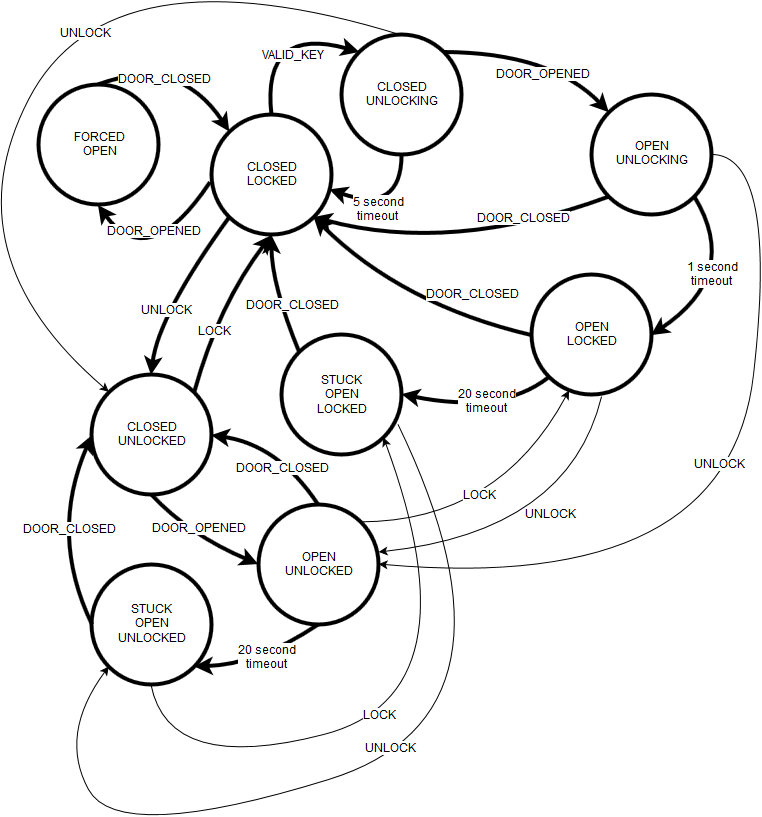

The diagram above was exported from draw.io. Its source (the exported page's mxGraphModel, read from the mxfile embedded in the PNG):
<mxGraphModel dx="1093" dy="807" grid="1" gridSize="10" guides="1" tooltips="1" connect="1" arrows="1" fold="1" page="1" pageScale="1" pageWidth="826" pageHeight="1169" background="#ffffff" math="0">
  <root>
    <mxCell id="0" />
    <mxCell id="1" parent="0" />
    <mxCell id="2" value="CLOSED&lt;br&gt;LOCKED" style="ellipse;whiteSpace=wrap;html=1;strokeWidth=4;" vertex="1" parent="1">
      <mxGeometry x="223" y="170" width="120" height="120" as="geometry" />
    </mxCell>
    <mxCell id="4" value="CLOSED&lt;br&gt;UNLOCKING" style="ellipse;whiteSpace=wrap;html=1;strokeWidth=4;" vertex="1" parent="1">
      <mxGeometry x="353" y="90" width="120" height="120" as="geometry" />
    </mxCell>
    <mxCell id="6" value="OPEN&lt;br&gt;UNLOCKING" style="ellipse;whiteSpace=wrap;html=1;strokeWidth=4;" vertex="1" parent="1">
      <mxGeometry x="603" y="150" width="120" height="120" as="geometry" />
    </mxCell>
    <mxCell id="7" value="FORCED&lt;br&gt;OPEN" style="ellipse;whiteSpace=wrap;html=1;strokeWidth=4;" vertex="1" parent="1">
      <mxGeometry x="50" y="140" width="120" height="120" as="geometry" />
    </mxCell>
    <mxCell id="8" value="OPEN&lt;br&gt;LOCKED" style="ellipse;whiteSpace=wrap;html=1;strokeWidth=4;" vertex="1" parent="1">
      <mxGeometry x="543" y="330" width="120" height="120" as="geometry" />
    </mxCell>
    <mxCell id="10" value="STUCK&lt;br&gt;OPEN&lt;br&gt;LOCKED&lt;br&gt;" style="ellipse;whiteSpace=wrap;html=1;strokeWidth=4;" vertex="1" parent="1">
      <mxGeometry x="293" y="390" width="120" height="120" as="geometry" />
    </mxCell>
    <mxCell id="13" value="" style="curved=1;endArrow=classic;html=1;exitX=0.5;exitY=0;entryX=0;entryY=0;strokeWidth=4;" edge="1" parent="1" source="7" target="2">
      <mxGeometry width="50" height="50" relative="1" as="geometry">
        <mxPoint x="373" y="310" as="sourcePoint" />
        <mxPoint x="423" y="260" as="targetPoint" />
        <Array as="points">
          <mxPoint x="190" y="110" />
        </Array>
      </mxGeometry>
    </mxCell>
    <mxCell id="14" value="DOOR_CLOSED" style="text;html=1;resizable=0;points=[];;align=center;verticalAlign=middle;labelBackgroundColor=#ffffff;" vertex="1" connectable="0" parent="13">
      <mxGeometry x="-0.264" y="-21" relative="1" as="geometry">
        <mxPoint x="-3" y="-3" as="offset" />
      </mxGeometry>
    </mxCell>
    <mxCell id="15" value="" style="curved=1;endArrow=classic;html=1;exitX=-0.008;exitY=0.567;entryX=0.5;entryY=1;exitPerimeter=0;strokeWidth=4;" edge="1" parent="1" source="2" target="7">
      <mxGeometry width="50" height="50" relative="1" as="geometry">
        <mxPoint x="171" y="308" as="sourcePoint" />
        <mxPoint x="161" y="182" as="targetPoint" />
        <Array as="points">
          <mxPoint x="160" y="330" />
        </Array>
      </mxGeometry>
    </mxCell>
    <mxCell id="16" value="DOOR_OPENED" style="text;html=1;resizable=0;points=[];;align=center;verticalAlign=middle;labelBackgroundColor=#ffffff;" vertex="1" connectable="0" parent="15">
      <mxGeometry x="-0.264" y="-21" relative="1" as="geometry">
        <mxPoint as="offset" />
      </mxGeometry>
    </mxCell>
    <mxCell id="17" value="" style="curved=1;endArrow=classic;html=1;exitX=1;exitY=0;entryX=0;entryY=0;strokeWidth=4;" edge="1" parent="1" source="4" target="6">
      <mxGeometry x="462" y="160" width="50" height="50" as="geometry">
        <mxPoint x="462" y="160" as="sourcePoint" />
        <mxPoint x="472" y="286" as="targetPoint" />
        <Array as="points">
          <mxPoint x="563" y="108" />
        </Array>
      </mxGeometry>
    </mxCell>
    <mxCell id="18" value="DOOR_OPENED" style="text;html=1;resizable=0;points=[];;align=center;verticalAlign=middle;labelBackgroundColor=#ffffff;" vertex="1" connectable="0" parent="17">
      <mxGeometry x="-0.264" y="-21" relative="1" as="geometry">
        <mxPoint x="28" y="1" as="offset" />
      </mxGeometry>
    </mxCell>
    <mxCell id="19" value="" style="curved=1;endArrow=classic;html=1;exitX=0.5;exitY=0;entryX=0;entryY=0;strokeWidth=4;" edge="1" parent="1" source="2" target="4">
      <mxGeometry x="230" y="112" width="50" height="50" as="geometry">
        <mxPoint x="223" y="60" as="sourcePoint" />
        <mxPoint x="389" y="120" as="targetPoint" />
        <Array as="points">
          <mxPoint x="273" y="80" />
        </Array>
      </mxGeometry>
    </mxCell>
    <mxCell id="20" value="VALID_KEY" style="text;html=1;resizable=0;points=[];;align=center;verticalAlign=middle;labelBackgroundColor=#ffffff;" vertex="1" connectable="0" parent="19">
      <mxGeometry x="-0.264" y="-21" relative="1" as="geometry">
        <mxPoint x="7" y="13" as="offset" />
      </mxGeometry>
    </mxCell>
    <mxCell id="21" value="" style="curved=1;endArrow=classic;html=1;exitX=1;exitY=1;entryX=1;entryY=0.5;strokeWidth=4;" edge="1" parent="1" source="6" target="8">
      <mxGeometry x="720" y="312" width="50" height="50" as="geometry">
        <mxPoint x="713" y="260" as="sourcePoint" />
        <mxPoint x="879" y="320" as="targetPoint" />
        <Array as="points">
          <mxPoint x="753" y="330" />
        </Array>
      </mxGeometry>
    </mxCell>
    <mxCell id="22" value="1 second&lt;br&gt;timeout&lt;br&gt;" style="text;html=1;resizable=0;points=[];;align=center;verticalAlign=middle;labelBackgroundColor=#ffffff;" vertex="1" connectable="0" parent="21">
      <mxGeometry x="-0.264" y="-21" relative="1" as="geometry">
        <mxPoint x="-3" y="4" as="offset" />
      </mxGeometry>
    </mxCell>
    <mxCell id="23" value="" style="curved=1;endArrow=classic;html=1;exitX=0.5;exitY=1;entryX=0.983;entryY=0.625;entryPerimeter=0;strokeWidth=4;" edge="1" parent="1" source="4" target="2">
      <mxGeometry x="730" y="322" width="50" height="50" as="geometry">
        <mxPoint x="715" y="262" as="sourcePoint" />
        <mxPoint x="673" y="400" as="targetPoint" />
        <Array as="points">
          <mxPoint x="413" y="270" />
        </Array>
      </mxGeometry>
    </mxCell>
    <mxCell id="24" value="5 second&lt;br&gt;timeout&lt;br&gt;" style="text;html=1;resizable=0;points=[];;align=center;verticalAlign=middle;labelBackgroundColor=#ffffff;" vertex="1" connectable="0" parent="23">
      <mxGeometry x="-0.264" y="-21" relative="1" as="geometry">
        <mxPoint x="-3" y="4" as="offset" />
      </mxGeometry>
    </mxCell>
    <mxCell id="26" value="" style="curved=1;endArrow=classic;html=1;exitX=0;exitY=1;entryX=1;entryY=0.5;strokeWidth=4;" edge="1" parent="1" source="8" target="10">
      <mxGeometry x="520" y="430" width="50" height="50" as="geometry">
        <mxPoint x="505" y="370" as="sourcePoint" />
        <mxPoint x="463" y="508" as="targetPoint" />
        <Array as="points">
          <mxPoint x="513" y="470" />
        </Array>
      </mxGeometry>
    </mxCell>
    <mxCell id="27" value="20 second&lt;br&gt;timeout&lt;br&gt;" style="text;html=1;resizable=0;points=[];;align=center;verticalAlign=middle;labelBackgroundColor=#ffffff;" vertex="1" connectable="0" parent="26">
      <mxGeometry x="-0.264" y="-21" relative="1" as="geometry">
        <mxPoint x="-3" y="4" as="offset" />
      </mxGeometry>
    </mxCell>
    <mxCell id="28" style="edgeStyle=orthogonalEdgeStyle;rounded=0;html=1;exitX=0;exitY=0.5;entryX=0;entryY=0.5;jettySize=auto;orthogonalLoop=1;" edge="1" parent="1" source="2" target="2">
      <mxGeometry relative="1" as="geometry" />
    </mxCell>
    <mxCell id="30" value="" style="curved=1;endArrow=classic;html=1;exitX=0;exitY=1;entryX=1;entryY=1;strokeWidth=4;" edge="1" parent="1" source="6" target="2">
      <mxGeometry x="472" y="170" width="50" height="50" as="geometry">
        <mxPoint x="465" y="118" as="sourcePoint" />
        <mxPoint x="631" y="178" as="targetPoint" />
        <Array as="points">
          <mxPoint x="463" y="310" />
        </Array>
      </mxGeometry>
    </mxCell>
    <mxCell id="31" value="DOOR_CLOSED" style="text;html=1;resizable=0;points=[];;align=center;verticalAlign=middle;labelBackgroundColor=#ffffff;" vertex="1" connectable="0" parent="30">
      <mxGeometry x="-0.264" y="-21" relative="1" as="geometry">
        <mxPoint x="28" y="1" as="offset" />
      </mxGeometry>
    </mxCell>
    <mxCell id="32" value="" style="curved=1;endArrow=classic;html=1;exitX=0;exitY=0.5;entryX=1;entryY=1;strokeWidth=4;" edge="1" parent="1" source="8" target="2">
      <mxGeometry x="482" y="180" width="50" height="50" as="geometry">
        <mxPoint x="631" y="262" as="sourcePoint" />
        <mxPoint x="335" y="282" as="targetPoint" />
        <Array as="points">
          <mxPoint x="413" y="360" />
        </Array>
      </mxGeometry>
    </mxCell>
    <mxCell id="33" value="DOOR_CLOSED" style="text;html=1;resizable=0;points=[];;align=center;verticalAlign=middle;labelBackgroundColor=#ffffff;" vertex="1" connectable="0" parent="32">
      <mxGeometry x="-0.264" y="-21" relative="1" as="geometry">
        <mxPoint x="28" y="1" as="offset" />
      </mxGeometry>
    </mxCell>
    <mxCell id="34" value="" style="curved=1;endArrow=classic;html=1;entryX=0.5;entryY=1;exitX=0;exitY=0;strokeWidth=4;" edge="1" parent="1" source="10" target="2">
      <mxGeometry x="492" y="190" width="50" height="50" as="geometry">
        <mxPoint x="553" y="400" as="sourcePoint" />
        <mxPoint x="335" y="282" as="targetPoint" />
        <Array as="points">
          <mxPoint x="283" y="340" />
        </Array>
      </mxGeometry>
    </mxCell>
    <mxCell id="35" value="DOOR_CLOSED" style="text;html=1;resizable=0;points=[];;align=center;verticalAlign=middle;labelBackgroundColor=#ffffff;" vertex="1" connectable="0" parent="34">
      <mxGeometry x="-0.264" y="-21" relative="1" as="geometry">
        <mxPoint x="-10" y="2" as="offset" />
      </mxGeometry>
    </mxCell>
    <mxCell id="39" value="CLOSED&lt;br&gt;UNLOCKED" style="ellipse;whiteSpace=wrap;html=1;strokeWidth=4;" vertex="1" parent="1">
      <mxGeometry x="103" y="430" width="120" height="120" as="geometry" />
    </mxCell>
    <mxCell id="40" value="OPEN&lt;br&gt;UNLOCKED&lt;br&gt;" style="ellipse;whiteSpace=wrap;html=1;strokeWidth=4;" vertex="1" parent="1">
      <mxGeometry x="270" y="560" width="120" height="120" as="geometry" />
    </mxCell>
    <mxCell id="41" value="STUCK&lt;br&gt;OPEN&lt;br&gt;UNLOCKED&lt;br&gt;" style="ellipse;whiteSpace=wrap;html=1;strokeWidth=4;" vertex="1" parent="1">
      <mxGeometry x="103" y="620" width="120" height="120" as="geometry" />
    </mxCell>
    <mxCell id="43" value="" style="curved=1;endArrow=classic;html=1;entryX=0.5;entryY=0;exitX=0;exitY=1;strokeWidth=4;" edge="1" parent="1" source="2" target="39">
      <mxGeometry x="552" y="457" width="50" height="50" as="geometry">
        <mxPoint x="260" y="320" as="sourcePoint" />
        <mxPoint x="163" y="380" as="targetPoint" />
        <Array as="points">
          <mxPoint x="170" y="370" />
        </Array>
      </mxGeometry>
    </mxCell>
    <mxCell id="44" value="UNLOCK" style="text;html=1;resizable=0;points=[];;align=center;verticalAlign=middle;labelBackgroundColor=#ffffff;" vertex="1" connectable="0" parent="43">
      <mxGeometry x="-0.264" y="-21" relative="1" as="geometry">
        <mxPoint x="-8" y="52" as="offset" />
      </mxGeometry>
    </mxCell>
    <mxCell id="45" value="" style="curved=1;endArrow=classic;html=1;exitX=1;exitY=0;entryX=0.5;entryY=1;strokeWidth=4;" edge="1" parent="1" source="39" target="2">
      <mxGeometry x="562" y="467" width="50" height="50" as="geometry">
        <mxPoint x="251" y="282" as="sourcePoint" />
        <mxPoint x="280" y="300" as="targetPoint" />
        <Array as="points">
          <mxPoint x="230" y="360" />
        </Array>
      </mxGeometry>
    </mxCell>
    <mxCell id="46" value="LOCK" style="text;html=1;resizable=0;points=[];;align=center;verticalAlign=middle;labelBackgroundColor=#ffffff;" vertex="1" connectable="0" parent="45">
      <mxGeometry x="-0.264" y="-21" relative="1" as="geometry">
        <mxPoint x="-19" y="-4" as="offset" />
      </mxGeometry>
    </mxCell>
    <mxCell id="47" value="" style="curved=1;endArrow=classic;html=1;entryX=1;entryY=0.5;exitX=0.5;exitY=0;strokeWidth=4;" edge="1" parent="1" source="40" target="39">
      <mxGeometry x="449" y="330" width="50" height="50" as="geometry">
        <mxPoint x="268" y="548" as="sourcePoint" />
        <mxPoint x="240" y="430" as="targetPoint" />
        <Array as="points">
          <mxPoint x="290" y="500" />
        </Array>
      </mxGeometry>
    </mxCell>
    <mxCell id="49" value="DOOR_CLOSED" style="text;html=1;resizable=0;points=[];;align=center;verticalAlign=middle;labelBackgroundColor=#ffffff;" vertex="1" connectable="0" parent="47">
      <mxGeometry relative="1" as="geometry">
        <mxPoint x="1" y="21" as="offset" />
      </mxGeometry>
    </mxCell>
    <mxCell id="50" value="" style="curved=1;endArrow=classic;html=1;exitX=0.5;exitY=1;entryX=1;entryY=1;strokeWidth=4;" edge="1" parent="1" source="40" target="41">
      <mxGeometry x="289" y="659" width="50" height="50" as="geometry">
        <mxPoint x="330" y="661" as="sourcePoint" />
        <mxPoint x="182" y="679" as="targetPoint" />
        <Array as="points">
          <mxPoint x="270" y="720" />
        </Array>
      </mxGeometry>
    </mxCell>
    <mxCell id="52" value="20 second&lt;br&gt;timeout&lt;br&gt;" style="text;html=1;resizable=0;points=[];;align=center;verticalAlign=middle;labelBackgroundColor=#ffffff;" vertex="1" connectable="0" parent="50">
      <mxGeometry relative="1" as="geometry">
        <mxPoint x="5" y="-5" as="offset" />
      </mxGeometry>
    </mxCell>
    <mxCell id="53" value="" style="curved=1;endArrow=classic;html=1;entryX=0;entryY=0.5;exitX=0;exitY=0.5;strokeWidth=4;" edge="1" parent="1" source="41" target="39">
      <mxGeometry x="276" y="380" width="50" height="50" as="geometry">
        <mxPoint x="157" y="610" as="sourcePoint" />
        <mxPoint x="50" y="540" as="targetPoint" />
        <Array as="points">
          <mxPoint x="60" y="590" />
        </Array>
      </mxGeometry>
    </mxCell>
    <mxCell id="54" value="DOOR_CLOSED" style="text;html=1;resizable=0;points=[];;align=center;verticalAlign=middle;labelBackgroundColor=#ffffff;" vertex="1" connectable="0" parent="53">
      <mxGeometry relative="1" as="geometry">
        <mxPoint x="18" y="-2" as="offset" />
      </mxGeometry>
    </mxCell>
    <mxCell id="55" value="" style="curved=1;endArrow=classic;html=1;entryX=0;entryY=0.5;exitX=0.5;exitY=1;strokeWidth=4;" edge="1" parent="1" source="39" target="40">
      <mxGeometry x="459" y="340" width="50" height="50" as="geometry">
        <mxPoint x="340" y="570" as="sourcePoint" />
        <mxPoint x="233" y="500" as="targetPoint" />
        <Array as="points">
          <mxPoint x="200" y="590" />
        </Array>
      </mxGeometry>
    </mxCell>
    <mxCell id="56" value="DOOR_OPENED" style="text;html=1;resizable=0;points=[];;align=center;verticalAlign=middle;labelBackgroundColor=#ffffff;" vertex="1" connectable="0" parent="55">
      <mxGeometry relative="1" as="geometry">
        <mxPoint y="-10" as="offset" />
      </mxGeometry>
    </mxCell>
    <mxCell id="57" value="" style="curved=1;endArrow=classic;html=1;exitX=0.584;exitY=1.017;entryX=1.001;entryY=0.395;strokeWidth=1;exitPerimeter=0;entryPerimeter=0;" edge="1" parent="1" source="8" target="40">
      <mxGeometry x="587" y="547" width="50" height="50" as="geometry">
        <mxPoint x="627.0120481927711" y="549.7590361445784" as="sourcePoint" />
        <mxPoint x="480.0240963855422" y="566.6265060240964" as="targetPoint" />
        <Array as="points">
          <mxPoint x="580" y="587" />
        </Array>
      </mxGeometry>
    </mxCell>
    <mxCell id="58" value="UNLOCK" style="text;html=1;resizable=0;points=[];;align=center;verticalAlign=middle;labelBackgroundColor=#ffffff;" vertex="1" connectable="0" parent="57">
      <mxGeometry x="-0.264" y="-21" relative="1" as="geometry">
        <mxPoint x="-3" y="4" as="offset" />
      </mxGeometry>
    </mxCell>
    <mxCell id="59" value="" style="curved=1;endArrow=classic;html=1;exitX=1;exitY=0;entryX=0.312;entryY=0.967;strokeWidth=1;entryPerimeter=0;" edge="1" parent="1" source="40" target="8">
      <mxGeometry x="597" y="557" width="50" height="50" as="geometry">
        <mxPoint x="623.0240963855422" y="462.03614457831327" as="sourcePoint" />
        <mxPoint x="400.132530120482" y="617.4578313253012" as="targetPoint" />
        <Array as="points">
          <mxPoint x="510" y="577" />
        </Array>
      </mxGeometry>
    </mxCell>
    <mxCell id="60" value="LOCK" style="text;html=1;resizable=0;points=[];;align=center;verticalAlign=middle;labelBackgroundColor=#ffffff;" vertex="1" connectable="0" parent="59">
      <mxGeometry x="-0.264" y="-21" relative="1" as="geometry">
        <mxPoint x="12" y="-48" as="offset" />
      </mxGeometry>
    </mxCell>
    <mxCell id="61" value="" style="curved=1;endArrow=classic;html=1;exitX=1;exitY=0.5;entryX=1;entryY=0.5;strokeWidth=1;" edge="1" parent="1" source="6" target="40">
      <mxGeometry x="597" y="557" width="50" height="50" as="geometry">
        <mxPoint x="623.0240963855422" y="462.03614457831327" as="sourcePoint" />
        <mxPoint x="400.132530120482" y="617.4578313253012" as="targetPoint" />
        <Array as="points">
          <mxPoint x="790" y="210" />
          <mxPoint x="740" y="650" />
        </Array>
      </mxGeometry>
    </mxCell>
    <mxCell id="62" value="UNLOCK" style="text;html=1;resizable=0;points=[];;align=center;verticalAlign=middle;labelBackgroundColor=#ffffff;" vertex="1" connectable="0" parent="61">
      <mxGeometry x="-0.264" y="-21" relative="1" as="geometry">
        <mxPoint x="-11" y="64" as="offset" />
      </mxGeometry>
    </mxCell>
    <mxCell id="63" value="" style="curved=1;endArrow=classic;html=1;exitX=0.5;exitY=0;entryX=0;entryY=0;strokeWidth=1;" edge="1" parent="1" source="4" target="39">
      <mxGeometry x="157" y="95" width="50" height="50" as="geometry">
        <mxPoint x="183.02409638554218" y="0.03614457831326945" as="sourcePoint" />
        <mxPoint x="-39.86746987951801" y="155.45783132530119" as="targetPoint" />
        <Array as="points">
          <mxPoint x="120" />
          <mxPoint x="-40" y="310" />
        </Array>
      </mxGeometry>
    </mxCell>
    <mxCell id="64" value="UNLOCK" style="text;html=1;resizable=0;points=[];;align=center;verticalAlign=middle;labelBackgroundColor=#ffffff;" vertex="1" connectable="0" parent="63">
      <mxGeometry x="-0.264" y="-21" relative="1" as="geometry">
        <mxPoint y="87" as="offset" />
      </mxGeometry>
    </mxCell>
    <mxCell id="65" value="" style="curved=1;endArrow=classic;html=1;exitX=0.5;exitY=1;entryX=1;entryY=1;strokeWidth=1;" edge="1" parent="1" source="41" target="10">
      <mxGeometry x="534" y="851" width="50" height="50" as="geometry">
        <mxPoint x="309.06024096385545" y="871.3373493975905" as="sourcePoint" />
        <mxPoint x="517.4939759036145" y="740.0120481927711" as="targetPoint" />
        <Array as="points">
          <mxPoint x="180" y="830" />
          <mxPoint x="490" y="750" />
        </Array>
      </mxGeometry>
    </mxCell>
    <mxCell id="66" value="LOCK" style="text;html=1;resizable=0;points=[];;align=center;verticalAlign=middle;labelBackgroundColor=#ffffff;" vertex="1" connectable="0" parent="65">
      <mxGeometry x="-0.264" y="-21" relative="1" as="geometry">
        <mxPoint x="50" y="-40" as="offset" />
      </mxGeometry>
    </mxCell>
    <mxCell id="67" value="" style="curved=1;endArrow=classic;html=1;exitX=0.975;exitY=0.75;entryX=0;entryY=1;strokeWidth=1;exitPerimeter=0;" edge="1" parent="1" source="10" target="41">
      <mxGeometry x="637" y="785" width="50" height="50" as="geometry">
        <mxPoint x="663.0240963855422" y="690.0361445783133" as="sourcePoint" />
        <mxPoint x="440.132530120482" y="845.4578313253012" as="targetPoint" />
        <Array as="points">
          <mxPoint x="550" y="770" />
          <mxPoint x="130" y="900" />
          <mxPoint x="70" y="790" />
        </Array>
      </mxGeometry>
    </mxCell>
    <mxCell id="68" value="UNLOCK" style="text;html=1;resizable=0;points=[];;align=center;verticalAlign=middle;labelBackgroundColor=#ffffff;" vertex="1" connectable="0" parent="67">
      <mxGeometry x="-0.264" y="-21" relative="1" as="geometry">
        <mxPoint x="-109" y="43" as="offset" />
      </mxGeometry>
    </mxCell>
  </root>
</mxGraphModel>